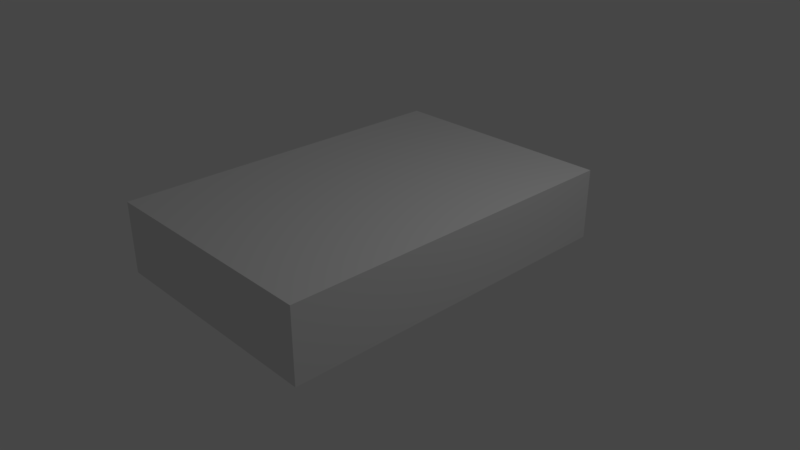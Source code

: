 # Source: test-addon.blend  (saved by Blender 2.79.0; exported with 4.5.12 LTS)
import bpy
from mathutils import Matrix  # noqa: F401  (used for matrix-valued properties, if any)

bpy.ops.wm.read_factory_settings(use_empty=True)
scene = bpy.context.scene
scene.name = 'Scene'

# ---- collections
col_collection_1 = bpy.data.collections.new('Collection 1'); scene.collection.children.link(col_collection_1)

# ---- world
world_world = bpy.data.worlds.new('World'); scene.world = world_world
world_world.color = (0.05088, 0.05088, 0.05088)
world_world.use_sun_shadow = False
world_world.sun_shadow_jitter_overblur = 0.0
world_world.cycles.sampling_method = 'MANUAL'

# ---- cameras
cam_camera = bpy.data.cameras.new('Camera')
cam_camera.clip_end = 100.0
cam_camera.lens = 35.0
cam_camera.sensor_width = 32.0
cam_camera.sensor_height = 18.0
cam_camera.ortho_scale = 7.314
cam_camera.dof.focus_distance = 0.0

# ---- lights
light_lamp = bpy.data.lights.new('Lamp', 'POINT')
light_lamp.transmission_factor = 0.0
light_lamp.cutoff_distance = 30.0
light_lamp.energy = 100.0
light_lamp.shadow_buffer_clip_start = 1.001
light_lamp.shadow_soft_size = 0.1
light_lamp.shadow_maximum_resolution = 0.006
light_lamp.use_absolute_resolution = True

# ---- meshes
me_new_toy_brick_007 = bpy.data.meshes.new('New Toy Brick.007')
me_new_toy_brick_007.from_pydata([(-1.6, 2.4, 0.0), (1.6, 2.4, 0.0), (1.6, -2.4, 0.0), (-1.6, -2.4, 0.0), (-1.6, 2.4, 0.96), (1.6, 2.4, 0.96), (1.6, -2.4, 0.96), (-1.6, -2.4, 0.96), (-1.44, 2.24, 0.0), (1.44, 2.24, 0.0), (1.44, -2.24, 0.0), (-1.44, -2.24, 0.0), (-1.44, 2.24, 0.8), (1.44, 2.24, 0.8), (1.44, -2.24, 0.8), (-1.44, -2.24, 0.8), (1.2, 2.24, 0.96), (1.2, 2.24, 1.12), (1.32, 2.208, 0.96), (1.32, 2.208, 1.12), (1.408, 2.12, 0.96), (1.408, 2.12, 1.12), (1.44, 2.0, 0.96), (1.44, 2.0, 1.12), (1.408, 1.88, 0.96), (1.408, 1.88, 1.12), (1.32, 1.792, 0.96), (1.32, 1.792, 1.12), (1.2, 1.76, 0.96), (1.2, 1.76, 1.12), (1.08, 1.792, 0.96), (1.08, 1.792, 1.12), (0.9922, 1.88, 0.96), (0.9922, 1.88, 1.12), (0.96, 2.0, 0.96), (0.96, 2.0, 1.12), (0.9922, 2.12, 0.96), (0.9922, 2.12, 1.12), (1.08, 2.208, 0.96), (1.08, 2.208, 1.12), (1.2, 1.44, 0.96), (1.2, 1.44, 1.12), (1.32, 1.408, 0.96), (1.32, 1.408, 1.12), (1.408, 1.32, 0.96), (1.408, 1.32, 1.12), (1.44, 1.2, 0.96), (1.44, 1.2, 1.12), (1.408, 1.08, 0.96), (1.408, 1.08, 1.12), (1.32, 0.9922, 0.96), (1.32, 0.9922, 1.12), (1.2, 0.96, 0.96), (1.2, 0.96, 1.12), (1.08, 0.9922, 0.96), (1.08, 0.9922, 1.12), (0.9922, 1.08, 0.96), (0.9922, 1.08, 1.12), (0.96, 1.2, 0.96), (0.96, 1.2, 1.12), (0.9922, 1.32, 0.96), (0.9922, 1.32, 1.12), (1.08, 1.408, 0.96), (1.08, 1.408, 1.12), (1.2, 0.64, 0.96), (1.2, 0.64, 1.12), (1.32, 0.6078, 0.96), (1.32, 0.6078, 1.12), (1.408, 0.52, 0.96), (1.408, 0.52, 1.12), (1.44, 0.4, 0.96), (1.44, 0.4, 1.12), (1.408, 0.28, 0.96), (1.408, 0.28, 1.12), (1.32, 0.1922, 0.96), (1.32, 0.1922, 1.12), (1.2, 0.16, 0.96), (1.2, 0.16, 1.12), (1.08, 0.1922, 0.96), (1.08, 0.1922, 1.12), (0.9922, 0.28, 0.96), (0.9922, 0.28, 1.12), (0.96, 0.4, 0.96), (0.96, 0.4, 1.12), (0.9922, 0.52, 0.96), (0.9922, 0.52, 1.12), (1.08, 0.6078, 0.96), (1.08, 0.6078, 1.12), (1.2, -0.16, 0.96), (1.2, -0.16, 1.12), (1.32, -0.1922, 0.96), (1.32, -0.1922, 1.12), (1.408, -0.28, 0.96), (1.408, -0.28, 1.12), (1.44, -0.4, 0.96), (1.44, -0.4, 1.12), (1.408, -0.52, 0.96), (1.408, -0.52, 1.12), (1.32, -0.6078, 0.96), (1.32, -0.6078, 1.12), (1.2, -0.64, 0.96), (1.2, -0.64, 1.12), (1.08, -0.6078, 0.96), (1.08, -0.6078, 1.12), (0.9922, -0.52, 0.96), (0.9922, -0.52, 1.12), (0.96, -0.4, 0.96), (0.96, -0.4, 1.12), (0.9922, -0.28, 0.96), (0.9922, -0.28, 1.12), (1.08, -0.1922, 0.96), (1.08, -0.1922, 1.12), (1.2, -0.96, 0.96), (1.2, -0.96, 1.12), (1.32, -0.9922, 0.96), (1.32, -0.9922, 1.12), (1.408, -1.08, 0.96), (1.408, -1.08, 1.12), (1.44, -1.2, 0.96), (1.44, -1.2, 1.12), (1.408, -1.32, 0.96), (1.408, -1.32, 1.12), (1.32, -1.408, 0.96), (1.32, -1.408, 1.12), (1.2, -1.44, 0.96), (1.2, -1.44, 1.12), (1.08, -1.408, 0.96), (1.08, -1.408, 1.12), (0.9922, -1.32, 0.96), (0.9922, -1.32, 1.12), (0.96, -1.2, 0.96), (0.96, -1.2, 1.12), (0.9922, -1.08, 0.96), (0.9922, -1.08, 1.12), (1.08, -0.9922, 0.96), (1.08, -0.9922, 1.12), (1.2, -1.76, 0.96), (1.2, -1.76, 1.12), (1.32, -1.792, 0.96), (1.32, -1.792, 1.12), (1.408, -1.88, 0.96), (1.408, -1.88, 1.12), (1.44, -2.0, 0.96), (1.44, -2.0, 1.12), (1.408, -2.12, 0.96), (1.408, -2.12, 1.12), (1.32, -2.208, 0.96), (1.32, -2.208, 1.12), (1.2, -2.24, 0.96), (1.2, -2.24, 1.12), (1.08, -2.208, 0.96), (1.08, -2.208, 1.12), (0.9922, -2.12, 0.96), (0.9922, -2.12, 1.12), (0.96, -2.0, 0.96), (0.96, -2.0, 1.12), (0.9922, -1.88, 0.96), (0.9922, -1.88, 1.12), (1.08, -1.792, 0.96), (1.08, -1.792, 1.12), (0.4, 2.24, 0.96), (0.4, 2.24, 1.12), (0.52, 2.208, 0.96), (0.52, 2.208, 1.12), (0.6078, 2.12, 0.96), (0.6078, 2.12, 1.12), (0.64, 2.0, 0.96), (0.64, 2.0, 1.12), (0.6078, 1.88, 0.96), (0.6078, 1.88, 1.12), (0.52, 1.792, 0.96), (0.52, 1.792, 1.12), (0.4, 1.76, 0.96), (0.4, 1.76, 1.12), (0.28, 1.792, 0.96), (0.28, 1.792, 1.12), (0.1922, 1.88, 0.96), (0.1922, 1.88, 1.12), (0.16, 2.0, 0.96), (0.16, 2.0, 1.12), (0.1922, 2.12, 0.96), (0.1922, 2.12, 1.12), (0.28, 2.208, 0.96), (0.28, 2.208, 1.12), (0.4, 1.44, 0.96), (0.4, 1.44, 1.12), (0.52, 1.408, 0.96), (0.52, 1.408, 1.12), (0.6078, 1.32, 0.96), (0.6078, 1.32, 1.12), (0.64, 1.2, 0.96), (0.64, 1.2, 1.12), (0.6078, 1.08, 0.96), (0.6078, 1.08, 1.12), (0.52, 0.9922, 0.96), (0.52, 0.9922, 1.12), (0.4, 0.96, 0.96), (0.4, 0.96, 1.12), (0.28, 0.9922, 0.96), (0.28, 0.9922, 1.12), (0.1922, 1.08, 0.96), (0.1922, 1.08, 1.12), (0.16, 1.2, 0.96), (0.16, 1.2, 1.12), (0.1922, 1.32, 0.96), (0.1922, 1.32, 1.12), (0.28, 1.408, 0.96), (0.28, 1.408, 1.12), (0.4, 0.64, 0.96), (0.4, 0.64, 1.12), (0.52, 0.6078, 0.96), (0.52, 0.6078, 1.12), (0.6078, 0.52, 0.96), (0.6078, 0.52, 1.12), (0.64, 0.4, 0.96), (0.64, 0.4, 1.12), (0.6078, 0.28, 0.96), (0.6078, 0.28, 1.12), (0.52, 0.1922, 0.96), (0.52, 0.1922, 1.12), (0.4, 0.16, 0.96), (0.4, 0.16, 1.12), (0.28, 0.1922, 0.96), (0.28, 0.1922, 1.12), (0.1922, 0.28, 0.96), (0.1922, 0.28, 1.12), (0.16, 0.4, 0.96), (0.16, 0.4, 1.12), (0.1922, 0.52, 0.96), (0.1922, 0.52, 1.12), (0.28, 0.6078, 0.96), (0.28, 0.6078, 1.12), (0.4, -0.16, 0.96), (0.4, -0.16, 1.12), (0.52, -0.1922, 0.96), (0.52, -0.1922, 1.12), (0.6078, -0.28, 0.96), (0.6078, -0.28, 1.12), (0.64, -0.4, 0.96), (0.64, -0.4, 1.12), (0.6078, -0.52, 0.96), (0.6078, -0.52, 1.12), (0.52, -0.6078, 0.96), (0.52, -0.6078, 1.12), (0.4, -0.64, 0.96), (0.4, -0.64, 1.12), (0.28, -0.6078, 0.96), (0.28, -0.6078, 1.12), (0.1922, -0.52, 0.96), (0.1922, -0.52, 1.12), (0.16, -0.4, 0.96), (0.16, -0.4, 1.12), (0.1922, -0.28, 0.96), (0.1922, -0.28, 1.12), (0.28, -0.1922, 0.96), (0.28, -0.1922, 1.12), (0.4, -0.96, 0.96), (0.4, -0.96, 1.12), (0.52, -0.9922, 0.96), (0.52, -0.9922, 1.12), (0.6078, -1.08, 0.96), (0.6078, -1.08, 1.12), (0.64, -1.2, 0.96), (0.64, -1.2, 1.12), (0.6078, -1.32, 0.96), (0.6078, -1.32, 1.12), (0.52, -1.408, 0.96), (0.52, -1.408, 1.12), (0.4, -1.44, 0.96), (0.4, -1.44, 1.12), (0.28, -1.408, 0.96), (0.28, -1.408, 1.12), (0.1922, -1.32, 0.96), (0.1922, -1.32, 1.12), (0.16, -1.2, 0.96), (0.16, -1.2, 1.12), (0.1922, -1.08, 0.96), (0.1922, -1.08, 1.12), (0.28, -0.9922, 0.96), (0.28, -0.9922, 1.12), (0.4, -1.76, 0.96), (0.4, -1.76, 1.12), (0.52, -1.792, 0.96), (0.52, -1.792, 1.12), (0.6078, -1.88, 0.96), (0.6078, -1.88, 1.12), (0.64, -2.0, 0.96), (0.64, -2.0, 1.12), (0.6078, -2.12, 0.96), (0.6078, -2.12, 1.12), (0.52, -2.208, 0.96), (0.52, -2.208, 1.12), (0.4, -2.24, 0.96), (0.4, -2.24, 1.12), (0.28, -2.208, 0.96), (0.28, -2.208, 1.12), (0.1922, -2.12, 0.96), (0.1922, -2.12, 1.12), (0.16, -2.0, 0.96), (0.16, -2.0, 1.12), (0.1922, -1.88, 0.96), (0.1922, -1.88, 1.12), (0.28, -1.792, 0.96), (0.28, -1.792, 1.12), (-0.4, 2.24, 0.96), (-0.4, 2.24, 1.12), (-0.28, 2.208, 0.96), (-0.28, 2.208, 1.12), (-0.1922, 2.12, 0.96), (-0.1922, 2.12, 1.12), (-0.16, 2.0, 0.96), (-0.16, 2.0, 1.12), (-0.1922, 1.88, 0.96), (-0.1922, 1.88, 1.12), (-0.28, 1.792, 0.96), (-0.28, 1.792, 1.12), (-0.4, 1.76, 0.96), (-0.4, 1.76, 1.12), (-0.52, 1.792, 0.96), (-0.52, 1.792, 1.12), (-0.6078, 1.88, 0.96), (-0.6078, 1.88, 1.12), (-0.64, 2.0, 0.96), (-0.64, 2.0, 1.12), (-0.6078, 2.12, 0.96), (-0.6078, 2.12, 1.12), (-0.52, 2.208, 0.96), (-0.52, 2.208, 1.12), (-0.4, 1.44, 0.96), (-0.4, 1.44, 1.12), (-0.28, 1.408, 0.96), (-0.28, 1.408, 1.12), (-0.1922, 1.32, 0.96), (-0.1922, 1.32, 1.12), (-0.16, 1.2, 0.96), (-0.16, 1.2, 1.12), (-0.1922, 1.08, 0.96), (-0.1922, 1.08, 1.12), (-0.28, 0.9922, 0.96), (-0.28, 0.9922, 1.12), (-0.4, 0.96, 0.96), (-0.4, 0.96, 1.12), (-0.52, 0.9922, 0.96), (-0.52, 0.9922, 1.12), (-0.6078, 1.08, 0.96), (-0.6078, 1.08, 1.12), (-0.64, 1.2, 0.96), (-0.64, 1.2, 1.12), (-0.6078, 1.32, 0.96), (-0.6078, 1.32, 1.12), (-0.52, 1.408, 0.96), (-0.52, 1.408, 1.12), (-0.4, 0.64, 0.96), (-0.4, 0.64, 1.12), (-0.28, 0.6078, 0.96), (-0.28, 0.6078, 1.12), (-0.1922, 0.52, 0.96), (-0.1922, 0.52, 1.12), (-0.16, 0.4, 0.96), (-0.16, 0.4, 1.12), (-0.1922, 0.28, 0.96), (-0.1922, 0.28, 1.12), (-0.28, 0.1922, 0.96), (-0.28, 0.1922, 1.12), (-0.4, 0.16, 0.96), (-0.4, 0.16, 1.12), (-0.52, 0.1922, 0.96), (-0.52, 0.1922, 1.12), (-0.6078, 0.28, 0.96), (-0.6078, 0.28, 1.12), (-0.64, 0.4, 0.96), (-0.64, 0.4, 1.12), (-0.6078, 0.52, 0.96), (-0.6078, 0.52, 1.12), (-0.52, 0.6078, 0.96), (-0.52, 0.6078, 1.12), (-0.4, -0.16, 0.96), (-0.4, -0.16, 1.12), (-0.28, -0.1922, 0.96), (-0.28, -0.1922, 1.12), (-0.1922, -0.28, 0.96), (-0.1922, -0.28, 1.12), (-0.16, -0.4, 0.96), (-0.16, -0.4, 1.12), (-0.1922, -0.52, 0.96), (-0.1922, -0.52, 1.12), (-0.28, -0.6078, 0.96), (-0.28, -0.6078, 1.12), (-0.4, -0.64, 0.96), (-0.4, -0.64, 1.12), (-0.52, -0.6078, 0.96), (-0.52, -0.6078, 1.12), (-0.6078, -0.52, 0.96), (-0.6078, -0.52, 1.12), (-0.64, -0.4, 0.96), (-0.64, -0.4, 1.12), (-0.6078, -0.28, 0.96), (-0.6078, -0.28, 1.12), (-0.52, -0.1922, 0.96), (-0.52, -0.1922, 1.12), (-0.4, -0.96, 0.96), (-0.4, -0.96, 1.12), (-0.28, -0.9922, 0.96), (-0.28, -0.9922, 1.12), (-0.1922, -1.08, 0.96), (-0.1922, -1.08, 1.12), (-0.16, -1.2, 0.96), (-0.16, -1.2, 1.12), (-0.1922, -1.32, 0.96), (-0.1922, -1.32, 1.12), (-0.28, -1.408, 0.96), (-0.28, -1.408, 1.12), (-0.4, -1.44, 0.96), (-0.4, -1.44, 1.12), (-0.52, -1.408, 0.96), (-0.52, -1.408, 1.12), (-0.6078, -1.32, 0.96), (-0.6078, -1.32, 1.12), (-0.64, -1.2, 0.96), (-0.64, -1.2, 1.12), (-0.6078, -1.08, 0.96), (-0.6078, -1.08, 1.12), (-0.52, -0.9922, 0.96), (-0.52, -0.9922, 1.12), (-0.4, -1.76, 0.96), (-0.4, -1.76, 1.12), (-0.28, -1.792, 0.96), (-0.28, -1.792, 1.12), (-0.1922, -1.88, 0.96), (-0.1922, -1.88, 1.12), (-0.16, -2.0, 0.96), (-0.16, -2.0, 1.12), (-0.1922, -2.12, 0.96), (-0.1922, -2.12, 1.12), (-0.28, -2.208, 0.96), (-0.28, -2.208, 1.12), (-0.4, -2.24, 0.96), (-0.4, -2.24, 1.12), (-0.52, -2.208, 0.96), (-0.52, -2.208, 1.12), (-0.6078, -2.12, 0.96), (-0.6078, -2.12, 1.12), (-0.64, -2.0, 0.96), (-0.64, -2.0, 1.12), (-0.6078, -1.88, 0.96), (-0.6078, -1.88, 1.12), (-0.52, -1.792, 0.96), (-0.52, -1.792, 1.12), (-1.2, 2.24, 0.96), (-1.2, 2.24, 1.12), (-1.08, 2.208, 0.96), (-1.08, 2.208, 1.12), (-0.9922, 2.12, 0.96), (-0.9922, 2.12, 1.12), (-0.96, 2.0, 0.96), (-0.96, 2.0, 1.12), (-0.9922, 1.88, 0.96), (-0.9922, 1.88, 1.12), (-1.08, 1.792, 0.96), (-1.08, 1.792, 1.12), (-1.2, 1.76, 0.96), (-1.2, 1.76, 1.12), (-1.32, 1.792, 0.96), (-1.32, 1.792, 1.12), (-1.408, 1.88, 0.96), (-1.408, 1.88, 1.12), (-1.44, 2.0, 0.96), (-1.44, 2.0, 1.12), (-1.408, 2.12, 0.96), (-1.408, 2.12, 1.12), (-1.32, 2.208, 0.96), (-1.32, 2.208, 1.12), (-1.2, 1.44, 0.96), (-1.2, 1.44, 1.12), (-1.08, 1.408, 0.96), (-1.08, 1.408, 1.12), (-0.9922, 1.32, 0.96), (-0.9922, 1.32, 1.12), (-0.96, 1.2, 0.96), (-0.96, 1.2, 1.12), (-0.9922, 1.08, 0.96), (-0.9922, 1.08, 1.12), (-1.08, 0.9922, 0.96), (-1.08, 0.9922, 1.12), (-1.2, 0.96, 0.96), (-1.2, 0.96, 1.12), (-1.32, 0.9922, 0.96), (-1.32, 0.9922, 1.12), (-1.408, 1.08, 0.96), (-1.408, 1.08, 1.12), (-1.44, 1.2, 0.96), (-1.44, 1.2, 1.12), (-1.408, 1.32, 0.96), (-1.408, 1.32, 1.12), (-1.32, 1.408, 0.96), (-1.32, 1.408, 1.12), (-1.2, 0.64, 0.96), (-1.2, 0.64, 1.12), (-1.08, 0.6078, 0.96), (-1.08, 0.6078, 1.12), (-0.9922, 0.52, 0.96), (-0.9922, 0.52, 1.12), (-0.96, 0.4, 0.96), (-0.96, 0.4, 1.12), (-0.9922, 0.28, 0.96), (-0.9922, 0.28, 1.12), (-1.08, 0.1922, 0.96), (-1.08, 0.1922, 1.12), (-1.2, 0.16, 0.96), (-1.2, 0.16, 1.12), (-1.32, 0.1922, 0.96), (-1.32, 0.1922, 1.12), (-1.408, 0.28, 0.96), (-1.408, 0.28, 1.12), (-1.44, 0.4, 0.96), (-1.44, 0.4, 1.12), (-1.408, 0.52, 0.96), (-1.408, 0.52, 1.12), (-1.32, 0.6078, 0.96), (-1.32, 0.6078, 1.12), (-1.2, -0.16, 0.96), (-1.2, -0.16, 1.12), (-1.08, -0.1922, 0.96), (-1.08, -0.1922, 1.12), (-0.9922, -0.28, 0.96), (-0.9922, -0.28, 1.12), (-0.96, -0.4, 0.96), (-0.96, -0.4, 1.12), (-0.9922, -0.52, 0.96), (-0.9922, -0.52, 1.12), (-1.08, -0.6078, 0.96), (-1.08, -0.6078, 1.12), (-1.2, -0.64, 0.96), (-1.2, -0.64, 1.12), (-1.32, -0.6078, 0.96), (-1.32, -0.6078, 1.12), (-1.408, -0.52, 0.96), (-1.408, -0.52, 1.12), (-1.44, -0.4, 0.96), (-1.44, -0.4, 1.12), (-1.408, -0.28, 0.96), (-1.408, -0.28, 1.12), (-1.32, -0.1922, 0.96), (-1.32, -0.1922, 1.12), (-1.2, -0.96, 0.96), (-1.2, -0.96, 1.12), (-1.08, -0.9922, 0.96), (-1.08, -0.9922, 1.12), (-0.9922, -1.08, 0.96), (-0.9922, -1.08, 1.12), (-0.96, -1.2, 0.96), (-0.96, -1.2, 1.12), (-0.9922, -1.32, 0.96), (-0.9922, -1.32, 1.12), (-1.08, -1.408, 0.96), (-1.08, -1.408, 1.12), (-1.2, -1.44, 0.96), (-1.2, -1.44, 1.12), (-1.32, -1.408, 0.96), (-1.32, -1.408, 1.12), (-1.408, -1.32, 0.96), (-1.408, -1.32, 1.12), (-1.44, -1.2, 0.96), (-1.44, -1.2, 1.12), (-1.408, -1.08, 0.96), (-1.408, -1.08, 1.12), (-1.32, -0.9922, 0.96), (-1.32, -0.9922, 1.12), (-1.2, -1.76, 0.96), (-1.2, -1.76, 1.12), (-1.08, -1.792, 0.96), (-1.08, -1.792, 1.12), (-0.9922, -1.88, 0.96), (-0.9922, -1.88, 1.12), (-0.96, -2.0, 0.96), (-0.96, -2.0, 1.12), (-0.9922, -2.12, 0.96), (-0.9922, -2.12, 1.12), (-1.08, -2.208, 0.96), (-1.08, -2.208, 1.12), (-1.2, -2.24, 0.96), (-1.2, -2.24, 1.12), (-1.32, -2.208, 0.96), (-1.32, -2.208, 1.12), (-1.408, -2.12, 0.96), (-1.408, -2.12, 1.12), (-1.44, -2.0, 0.96), (-1.44, -2.0, 1.12), (-1.408, -1.88, 0.96), (-1.408, -1.88, 1.12), (-1.32, -1.792, 0.96), (-1.32, -1.792, 1.12)], [], [(4, 7, 6, 5), (0, 4, 5, 1), (3, 7, 4, 0), (2, 6, 7, 3), (1, 5, 6, 2), (2, 3, 11, 10), (0, 8, 11, 3), (0, 1, 9, 8), (1, 2, 10, 9), (12, 13, 14, 15), (10, 11, 15, 14), (9, 10, 14, 13), (8, 9, 13, 12), (8, 12, 15, 11)])
me_new_toy_brick_007.use_remesh_preserve_volume = False
me_new_toy_brick_007.use_remesh_preserve_attributes = False
me_new_toy_brick_007.use_mirror_vertex_groups = False
me_new_toy_brick_007.update()

# ---- objects
ob_new_toy_brick_007 = bpy.data.objects.new('New Toy Brick.007', me_new_toy_brick_007)
ob_lamp = bpy.data.objects.new('Lamp', light_lamp)
ob_camera = bpy.data.objects.new('Camera', cam_camera)

# ---- transforms, parenting, visibility, modifiers, constraints
ob_new_toy_brick_007.location = (0.0, 0.0, 0.0)
ob_new_toy_brick_007.lineart.crease_threshold = 0.0
ob_lamp.location = (4.076, 1.005, 5.904)
ob_lamp.rotation_euler = (0.6503, 0.05522, 1.866)
ob_lamp.lock_rotations_4d = False
ob_lamp.empty_display_type = 'ARROWS'
ob_lamp.color = (0.0, 0.0, 0.0, 0.0)
ob_lamp.lineart.crease_threshold = 0.0
ob_camera.location = (7.481, -6.508, 5.344)
ob_camera.rotation_euler = (1.109, 0.0, 0.8149)
ob_camera.lock_rotations_4d = False
ob_camera.empty_display_type = 'ARROWS'
ob_camera.color = (0.0, 0.0, 0.0, 0.0)
ob_camera.display_type = 'WIRE'
ob_camera.lineart.crease_threshold = 0.0

# ---- collection membership
col_collection_1.objects.link(ob_new_toy_brick_007)
col_collection_1.objects.link(ob_lamp)
col_collection_1.objects.link(ob_camera)

# ---- scene / render settings (as saved in the file)
scene.camera = ob_camera
scene.frame_start = 1; scene.frame_end = 250; scene.frame_set(0)
scene.render.engine = 'CYCLES'
scene.render.resolution_percentage = 50
scene.render.dither_intensity = 0.0
scene.cycles.use_denoising = False
scene.cycles.samples = 128
scene.cycles.sampling_pattern = 'TABULATED_SOBOL'
scene.cycles.use_adaptive_sampling = False
scene.cycles.use_light_tree = False
scene.cycles.blur_glossy = 0.0
scene.cycles.sample_clamp_indirect = 0.0
scene.view_settings.view_transform = 'Filmic'
bpy.context.view_layer.update()
